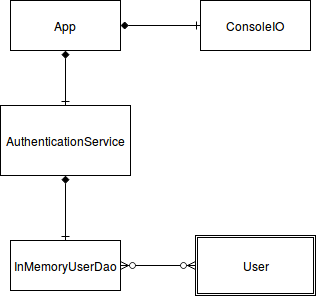

The diagram above was exported from draw.io. Its source (the exported page's mxGraphModel, read from the mxfile embedded in the PNG):
<mxGraphModel dx="876" dy="443" grid="1" gridSize="10" guides="1" tooltips="1" connect="1" arrows="1" fold="1" page="1" pageScale="1" pageWidth="826" pageHeight="1169" background="#ffffff" math="0" shadow="0">
  <root>
    <mxCell id="0" />
    <mxCell id="1" parent="0" />
    <mxCell id="4" style="edgeStyle=orthogonalEdgeStyle;rounded=0;html=1;exitX=0.5;exitY=1;jettySize=auto;orthogonalLoop=1;startArrow=diamond;startFill=1;endArrow=ERone;endFill=0;" edge="1" parent="1" source="2" target="3">
      <mxGeometry relative="1" as="geometry" />
    </mxCell>
    <mxCell id="6" style="edgeStyle=orthogonalEdgeStyle;rounded=0;html=1;exitX=1;exitY=0.5;entryX=0;entryY=0.5;jettySize=auto;orthogonalLoop=1;startArrow=diamond;startFill=1;endArrow=ERone;endFill=0;" edge="1" parent="1" source="2" target="5">
      <mxGeometry relative="1" as="geometry" />
    </mxCell>
    <mxCell id="2" value="App" style="html=1;" vertex="1" parent="1">
      <mxGeometry x="20" y="10" width="110" height="50" as="geometry" />
    </mxCell>
    <mxCell id="8" style="edgeStyle=orthogonalEdgeStyle;rounded=0;html=1;exitX=0.5;exitY=1;entryX=0.5;entryY=0;startArrow=diamond;startFill=1;endArrow=ERone;endFill=0;jettySize=auto;orthogonalLoop=1;" edge="1" parent="1" source="3" target="7">
      <mxGeometry relative="1" as="geometry" />
    </mxCell>
    <mxCell id="3" value="AuthenticationService" style="html=1;" vertex="1" parent="1">
      <mxGeometry x="10" y="115" width="130" height="70" as="geometry" />
    </mxCell>
    <mxCell id="5" value="ConsoleIO" style="html=1;" vertex="1" parent="1">
      <mxGeometry x="210" y="10" width="110" height="50" as="geometry" />
    </mxCell>
    <mxCell id="10" style="edgeStyle=orthogonalEdgeStyle;rounded=0;html=1;exitX=1;exitY=0.5;entryX=0;entryY=0.5;startArrow=ERzeroToMany;startFill=1;endArrow=ERzeroToMany;endFill=1;jettySize=auto;orthogonalLoop=1;" edge="1" parent="1" source="7" target="9">
      <mxGeometry relative="1" as="geometry" />
    </mxCell>
    <mxCell id="7" value="InMemoryUserDao" style="html=1;" vertex="1" parent="1">
      <mxGeometry x="20" y="250" width="110" height="50" as="geometry" />
    </mxCell>
    <mxCell id="9" value="User" style="shape=ext;double=1;whiteSpace=wrap;html=1;" vertex="1" parent="1">
      <mxGeometry x="205" y="245" width="120" height="60" as="geometry" />
    </mxCell>
  </root>
</mxGraphModel>